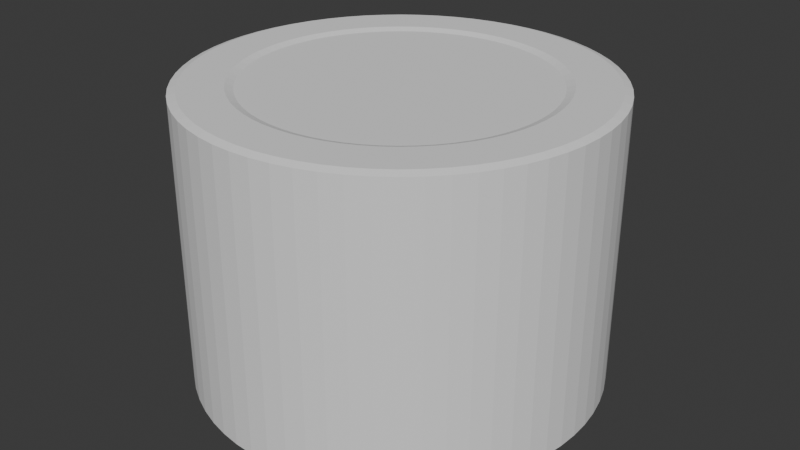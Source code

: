 # Source: major-leyline-node.blend  (saved by Blender 4.3.34; exported with 4.5.12 LTS)
import bpy
from mathutils import Matrix  # noqa: F401  (used for matrix-valued properties, if any)

bpy.ops.wm.read_factory_settings(use_empty=True)
scene = bpy.context.scene
scene.name = 'Scene'

# ---- collections
col_collection = bpy.data.collections.new('Collection'); scene.collection.children.link(col_collection)

# ---- world
world_world = bpy.data.worlds.new('World'); scene.world = world_world
world_world.use_nodes = True; world_world.node_tree.nodes.clear()
_N = world_world.node_tree.nodes; _L = world_world.node_tree.links
n0 = _N.new('ShaderNodeOutputWorld'); n0.name = 'World Output'; n0.location = (300, 300)
n1 = _N.new('ShaderNodeBackground'); n1.name = 'Background'; n1.location = (10, 300)
n1.inputs[0].default_value = (0.05088, 0.05088, 0.05088, 1.0)
_L.new(n1.outputs[0], n0.inputs[0])
n0.is_active_output = True
world_world.color = (0.05088, 0.05088, 0.05088)
world_world.sun_shadow_jitter_overblur = 0.0

# ---- meshes
me_cylinder = bpy.data.meshes.new('Cylinder')
me_cylinder.from_pydata([(-2.459e-07, 13.86, 0.1303), (-1.359, 13.8, 0.1303), (-2.705, 13.6, 0.1303), (-4.025, 13.27, 0.1303), (-5.306, 12.81, 0.1303), (-6.536, 12.23, 0.1303), (-7.703, 11.53, 0.1303), (-8.796, 10.72, 0.1303), (-9.804, 9.804, 0.1303), (-10.72, 8.796, 0.1303), (-11.53, 7.703, 0.1303), (-12.23, 6.536, 0.1303), (-12.81, 5.306, 0.1303), (-13.27, 4.025, 0.1303), (-13.6, 2.705, 0.1303), (-13.8, 1.359, 0.1303), (-13.86, -2.459e-07, 0.1303), (-13.8, -1.359, 0.1303), (-13.6, -2.705, 0.1303), (-13.27, -4.025, 0.1303), (-12.81, -5.306, 0.1303), (-12.23, -6.536, 0.1303), (-11.53, -7.703, 0.1303), (-10.72, -8.796, 0.1303), (-9.804, -9.804, 0.1303), (-8.796, -10.72, 0.1303), (-7.703, -11.53, 0.1303), (-6.536, -12.23, 0.1303), (-5.306, -12.81, 0.1303), (-4.025, -13.27, 0.1303), (-2.705, -13.6, 0.1303), (-1.359, -13.8, 0.1303), (2.459e-07, -13.86, 0.1303), (1.359, -13.8, 0.1303), (2.705, -13.6, 0.1303), (4.025, -13.27, 0.1303), (5.306, -12.81, 0.1303), (6.536, -12.23, 0.1303), (7.703, -11.53, 0.1303), (8.796, -10.72, 0.1303), (9.804, -9.804, 0.1303), (10.72, -8.796, 0.1303), (11.53, -7.703, 0.1303), (12.23, -6.536, 0.1303), (12.81, -5.306, 0.1303), (13.27, -4.025, 0.1303), (13.6, -2.705, 0.1303), (13.8, -1.359, 0.1303), (13.86, 2.459e-07, 0.1303), (13.8, 1.359, 0.1303), (13.6, 2.705, 0.1303), (13.27, 4.025, 0.1303), (12.81, 5.306, 0.1303), (12.23, 6.536, 0.1303), (11.53, 7.703, 0.1303), (10.72, 8.796, 0.1303), (9.804, 9.804, 0.1303), (8.796, 10.72, 0.1303), (7.703, 11.53, 0.1303), (6.536, 12.23, 0.1303), (5.306, 12.81, 0.1303), (4.025, 13.27, 0.1303), (2.705, 13.6, 0.1303), (1.359, 13.8, 0.1303), (0.0, 19.3, -27.25), (-1.892, 19.21, -27.25), (-3.765, 18.93, -27.25), (-5.603, 18.47, -27.25), (-7.386, 17.83, -27.25), (-9.098, 17.02, -27.25), (-10.72, 16.05, -27.25), (-12.24, 14.92, -27.25), (-13.65, 13.65, -27.25), (-14.92, 12.24, -27.25), (-16.05, 10.72, -27.25), (-17.02, 9.098, -27.25), (-17.83, 7.386, -27.25), (-18.47, 5.603, -27.25), (-18.93, 3.765, -27.25), (-19.21, 1.892, -27.25), (-19.3, 0.0, -27.25), (-19.21, -1.892, -27.25), (-18.93, -3.765, -27.25), (-18.47, -5.603, -27.25), (-17.83, -7.386, -27.25), (-17.02, -9.098, -27.25), (-16.05, -10.72, -27.25), (-14.92, -12.24, -27.25), (-13.65, -13.65, -27.25), (-12.24, -14.92, -27.25), (-10.72, -16.05, -27.25), (-9.098, -17.02, -27.25), (-7.386, -17.83, -27.25), (-5.603, -18.47, -27.25), (-3.765, -18.93, -27.25), (-1.892, -19.21, -27.25), (0.0, -19.3, -27.25), (1.892, -19.21, -27.25), (3.765, -18.93, -27.25), (5.603, -18.47, -27.25), (7.386, -17.83, -27.25), (9.098, -17.02, -27.25), (10.72, -16.05, -27.25), (12.24, -14.92, -27.25), (13.65, -13.65, -27.25), (14.92, -12.24, -27.25), (16.05, -10.72, -27.25), (17.02, -9.098, -27.25), (17.83, -7.386, -27.25), (18.47, -5.603, -27.25), (18.93, -3.765, -27.25), (19.21, -1.892, -27.25), (19.3, 0.0, -27.25), (19.21, 1.892, -27.25), (18.93, 3.765, -27.25), (18.47, 5.603, -27.25), (17.83, 7.386, -27.25), (17.02, 9.098, -27.25), (16.05, 10.72, -27.25), (14.92, 12.24, -27.25), (13.65, 13.65, -27.25), (12.24, 14.92, -27.25), (10.72, 16.05, -27.25), (9.098, 17.02, -27.25), (7.386, 17.83, -27.25), (5.603, 18.47, -27.25), (3.765, 18.93, -27.25), (1.892, 19.21, -27.25), (-1.892, 19.21, 0.1303), (0.0, 19.3, 0.1303), (-3.765, 18.93, 0.1303), (-5.603, 18.47, 0.1303), (-7.386, 17.83, 0.1303), (-9.098, 17.02, 0.1303), (-10.72, 16.05, 0.1303), (-12.24, 14.92, 0.1303), (-13.65, 13.65, 0.1303), (-14.92, 12.24, 0.1303), (-16.05, 10.72, 0.1303), (-17.02, 9.098, 0.1303), (-17.83, 7.386, 0.1303), (-18.47, 5.603, 0.1303), (-18.93, 3.765, 0.1303), (-19.21, 1.892, 0.1303), (-19.3, 0.0, 0.1303), (-19.21, -1.892, 0.1303), (-18.93, -3.765, 0.1303), (-18.47, -5.603, 0.1303), (-17.83, -7.386, 0.1303), (-17.02, -9.098, 0.1303), (-16.05, -10.72, 0.1303), (-14.92, -12.24, 0.1303), (-13.65, -13.65, 0.1303), (-12.24, -14.92, 0.1303), (-10.72, -16.05, 0.1303), (-9.098, -17.02, 0.1303), (-7.386, -17.83, 0.1303), (-5.603, -18.47, 0.1303), (-3.765, -18.93, 0.1303), (-1.892, -19.21, 0.1303), (0.0, -19.3, 0.1303), (1.892, -19.21, 0.1303), (3.765, -18.93, 0.1303), (5.603, -18.47, 0.1303), (7.386, -17.83, 0.1303), (9.098, -17.02, 0.1303), (10.72, -16.05, 0.1303), (12.24, -14.92, 0.1303), (13.65, -13.65, 0.1303), (14.92, -12.24, 0.1303), (16.05, -10.72, 0.1303), (17.02, -9.098, 0.1303), (17.83, -7.386, 0.1303), (18.47, -5.603, 0.1303), (18.93, -3.765, 0.1303), (19.21, -1.892, 0.1303), (19.3, 0.0, 0.1303), (19.21, 1.892, 0.1303), (18.93, 3.765, 0.1303), (18.47, 5.603, 0.1303), (17.83, 7.386, 0.1303), (17.02, 9.098, 0.1303), (16.05, 10.72, 0.1303), (14.92, 12.24, 0.1303), (13.65, 13.65, 0.1303), (12.24, 14.92, 0.1303), (10.72, 16.05, 0.1303), (9.098, 17.02, 0.1303), (7.386, 17.83, 0.1303), (5.603, 18.47, 0.1303), (3.765, 18.93, 0.1303), (1.892, 19.21, 0.1303), (-1.819, 18.47, 0.3709), (0.0, 18.56, 0.3709), (-3.621, 18.2, 0.3709), (-5.388, 17.76, 0.3709), (-7.103, 17.15, 0.3709), (-8.75, 16.37, 0.3709), (-10.31, 15.43, 0.3709), (-11.78, 14.35, 0.3709), (-13.12, 13.12, 0.3709), (-14.35, 11.78, 0.3709), (-15.43, 10.31, 0.3709), (-16.37, 8.75, 0.3709), (-17.15, 7.103, 0.3709), (-17.76, 5.388, 0.3709), (-18.2, 3.621, 0.3709), (-18.47, 1.819, 0.3709), (-18.56, 0.0, 0.3709), (-18.47, -1.819, 0.3709), (-18.2, -3.621, 0.3709), (-17.76, -5.388, 0.3709), (-17.15, -7.103, 0.3709), (-16.37, -8.75, 0.3709), (-15.43, -10.31, 0.3709), (-14.35, -11.78, 0.3709), (-13.12, -13.12, 0.3709), (-11.78, -14.35, 0.3709), (-10.31, -15.43, 0.3709), (-8.75, -16.37, 0.3709), (-7.103, -17.15, 0.3709), (-5.388, -17.76, 0.3709), (-3.621, -18.2, 0.3709), (-1.819, -18.47, 0.3709), (0.0, -18.56, 0.3709), (1.819, -18.47, 0.3709), (3.621, -18.2, 0.3709), (5.388, -17.76, 0.3709), (7.103, -17.15, 0.3709), (8.75, -16.37, 0.3709), (10.31, -15.43, 0.3709), (11.78, -14.35, 0.3709), (13.12, -13.12, 0.3709), (14.35, -11.78, 0.3709), (15.43, -10.31, 0.3709), (16.37, -8.75, 0.3709), (17.15, -7.103, 0.3709), (17.76, -5.388, 0.3709), (18.2, -3.621, 0.3709), (18.47, -1.819, 0.3709), (18.56, 0.0, 0.3709), (18.47, 1.819, 0.3709), (18.2, 3.621, 0.3709), (17.76, 5.388, 0.3709), (17.15, 7.103, 0.3709), (16.37, 8.75, 0.3709), (15.43, 10.31, 0.3709), (14.35, 11.78, 0.3709), (13.12, 13.12, 0.3709), (11.78, 14.35, 0.3709), (10.31, 15.43, 0.3709), (8.75, 16.37, 0.3709), (7.103, 17.15, 0.3709), (5.388, 17.76, 0.3709), (3.621, 18.2, 0.3709), (1.819, 18.47, 0.3709), (-1.431, 14.53, 0.3709), (0.0, 14.6, 0.3709), (-2.849, 14.32, 0.3709), (-4.239, 13.97, 0.3709), (-5.588, 13.49, 0.3709), (-6.883, 12.88, 0.3709), (-8.112, 12.14, 0.3709), (-9.263, 11.29, 0.3709), (-10.32, 10.32, 0.3709), (-11.29, 9.263, 0.3709), (-12.14, 8.112, 0.3709), (-12.88, 6.883, 0.3709), (-13.49, 5.588, 0.3709), (-13.97, 4.239, 0.3709), (-14.32, 2.849, 0.3709), (-14.53, 1.431, 0.3709), (-14.6, 0.0, 0.3709), (-14.53, -1.431, 0.3709), (-14.32, -2.849, 0.3709), (-13.97, -4.239, 0.3709), (-13.49, -5.588, 0.3709), (-12.88, -6.883, 0.3709), (-12.14, -8.112, 0.3709), (-11.29, -9.263, 0.3709), (-10.32, -10.32, 0.3709), (-9.263, -11.29, 0.3709), (-8.112, -12.14, 0.3709), (-6.883, -12.88, 0.3709), (-5.588, -13.49, 0.3709), (-4.239, -13.97, 0.3709), (-2.849, -14.32, 0.3709), (-1.431, -14.53, 0.3709), (0.0, -14.6, 0.3709), (1.431, -14.53, 0.3709), (2.849, -14.32, 0.3709), (4.239, -13.97, 0.3709), (5.588, -13.49, 0.3709), (6.883, -12.88, 0.3709), (8.112, -12.14, 0.3709), (9.263, -11.29, 0.3709), (10.32, -10.32, 0.3709), (11.29, -9.263, 0.3709), (12.14, -8.112, 0.3709), (12.88, -6.883, 0.3709), (13.49, -5.588, 0.3709), (13.97, -4.239, 0.3709), (14.32, -2.849, 0.3709), (14.53, -1.431, 0.3709), (14.6, 0.0, 0.3709), (14.53, 1.431, 0.3709), (14.32, 2.849, 0.3709), (13.97, 4.239, 0.3709), (13.49, 5.588, 0.3709), (12.88, 6.883, 0.3709), (12.14, 8.112, 0.3709), (11.29, 9.263, 0.3709), (10.32, 10.32, 0.3709), (9.263, 11.29, 0.3709), (8.112, 12.14, 0.3709), (6.883, 12.88, 0.3709), (5.588, 13.49, 0.3709), (4.239, 13.97, 0.3709), (2.849, 14.32, 0.3709), (1.431, 14.53, 0.3709)], [], [(1, 2, 3, 4, 5, 6, 7, 8, 9, 10, 11, 12, 13, 14, 15, 16, 17, 18, 19, 20, 21, 22, 23, 24, 25, 26, 27, 28, 29, 30, 31, 32, 33, 34, 35, 36, 37, 38, 39, 40, 41, 42, 43, 44, 45, 46, 47, 48, 49, 50, 51, 52, 53, 54, 55, 56, 57, 58, 59, 60, 61, 62, 63, 0), (65, 64, 127, 126, 125, 124, 123, 122, 121, 120, 119, 118, 117, 116, 115, 114, 113, 112, 111, 110, 109, 108, 107, 106, 105, 104, 103, 102, 101, 100, 99, 98, 97, 96, 95, 94, 93, 92, 91, 90, 89, 88, 87, 86, 85, 84, 83, 82, 81, 80, 79, 78, 77, 76, 75, 74, 73, 72, 71, 70, 69, 68, 67, 66), (168, 104, 105, 169), (142, 78, 79, 143), (169, 105, 106, 170), (143, 79, 80, 144), (170, 106, 107, 171), (144, 80, 81, 145), (171, 107, 108, 172), (145, 81, 82, 146), (172, 108, 109, 173), (146, 82, 83, 147), (173, 109, 110, 174), (147, 83, 84, 148), (174, 110, 111, 175), (148, 84, 85, 149), (175, 111, 112, 176), (149, 85, 86, 150), (176, 112, 113, 177), (150, 86, 87, 151), (177, 113, 114, 178), (151, 87, 88, 152), (178, 114, 115, 179), (152, 88, 89, 153), (179, 115, 116, 180), (153, 89, 90, 154), (180, 116, 117, 181), (154, 90, 91, 155), (129, 64, 65, 128), (181, 117, 118, 182), (155, 91, 92, 156), (128, 65, 66, 130), (182, 118, 119, 183), (156, 92, 93, 157), (130, 66, 67, 131), (183, 119, 120, 184), (157, 93, 94, 158), (131, 67, 68, 132), (184, 120, 121, 185), (158, 94, 95, 159), (132, 68, 69, 133), (185, 121, 122, 186), (159, 95, 96, 160), (133, 69, 70, 134), (186, 122, 123, 187), (160, 96, 97, 161), (134, 70, 71, 135), (187, 123, 124, 188), (161, 97, 98, 162), (135, 71, 72, 136), (188, 124, 125, 189), (162, 98, 99, 163), (136, 72, 73, 137), (189, 125, 126, 190), (163, 99, 100, 164), (137, 73, 74, 138), (190, 126, 127, 191), (164, 100, 101, 165), (138, 74, 75, 139), (191, 127, 64, 129), (165, 101, 102, 166), (139, 75, 76, 140), (166, 102, 103, 167), (140, 76, 77, 141), (167, 103, 104, 168), (141, 77, 78, 142), (192, 193, 129, 128), (194, 192, 128, 130), (195, 194, 130, 131), (196, 195, 131, 132), (197, 196, 132, 133), (198, 197, 133, 134), (199, 198, 134, 135), (200, 199, 135, 136), (201, 200, 136, 137), (202, 201, 137, 138), (203, 202, 138, 139), (204, 203, 139, 140), (205, 204, 140, 141), (206, 205, 141, 142), (207, 206, 142, 143), (208, 207, 143, 144), (209, 208, 144, 145), (210, 209, 145, 146), (211, 210, 146, 147), (212, 211, 147, 148), (213, 212, 148, 149), (214, 213, 149, 150), (215, 214, 150, 151), (216, 215, 151, 152), (217, 216, 152, 153), (218, 217, 153, 154), (219, 218, 154, 155), (220, 219, 155, 156), (221, 220, 156, 157), (222, 221, 157, 158), (223, 222, 158, 159), (224, 223, 159, 160), (225, 224, 160, 161), (226, 225, 161, 162), (227, 226, 162, 163), (228, 227, 163, 164), (229, 228, 164, 165), (230, 229, 165, 166), (231, 230, 166, 167), (232, 231, 167, 168), (233, 232, 168, 169), (234, 233, 169, 170), (235, 234, 170, 171), (236, 235, 171, 172), (237, 236, 172, 173), (238, 237, 173, 174), (239, 238, 174, 175), (240, 239, 175, 176), (241, 240, 176, 177), (242, 241, 177, 178), (243, 242, 178, 179), (244, 243, 179, 180), (245, 244, 180, 181), (246, 245, 181, 182), (247, 246, 182, 183), (248, 247, 183, 184), (249, 248, 184, 185), (250, 249, 185, 186), (251, 250, 186, 187), (252, 251, 187, 188), (253, 252, 188, 189), (254, 253, 189, 190), (255, 254, 190, 191), (193, 255, 191, 129), (256, 257, 193, 192), (258, 256, 192, 194), (259, 258, 194, 195), (260, 259, 195, 196), (261, 260, 196, 197), (262, 261, 197, 198), (263, 262, 198, 199), (264, 263, 199, 200), (265, 264, 200, 201), (266, 265, 201, 202), (267, 266, 202, 203), (268, 267, 203, 204), (269, 268, 204, 205), (270, 269, 205, 206), (271, 270, 206, 207), (272, 271, 207, 208), (273, 272, 208, 209), (274, 273, 209, 210), (275, 274, 210, 211), (276, 275, 211, 212), (277, 276, 212, 213), (278, 277, 213, 214), (279, 278, 214, 215), (280, 279, 215, 216), (281, 280, 216, 217), (282, 281, 217, 218), (283, 282, 218, 219), (284, 283, 219, 220), (285, 284, 220, 221), (286, 285, 221, 222), (287, 286, 222, 223), (288, 287, 223, 224), (289, 288, 224, 225), (290, 289, 225, 226), (291, 290, 226, 227), (292, 291, 227, 228), (293, 292, 228, 229), (294, 293, 229, 230), (295, 294, 230, 231), (296, 295, 231, 232), (297, 296, 232, 233), (298, 297, 233, 234), (299, 298, 234, 235), (300, 299, 235, 236), (301, 300, 236, 237), (302, 301, 237, 238), (303, 302, 238, 239), (304, 303, 239, 240), (305, 304, 240, 241), (306, 305, 241, 242), (307, 306, 242, 243), (308, 307, 243, 244), (309, 308, 244, 245), (310, 309, 245, 246), (311, 310, 246, 247), (312, 311, 247, 248), (313, 312, 248, 249), (314, 313, 249, 250), (315, 314, 250, 251), (316, 315, 251, 252), (317, 316, 252, 253), (318, 317, 253, 254), (319, 318, 254, 255), (257, 319, 255, 193), (1, 0, 257, 256), (2, 1, 256, 258), (3, 2, 258, 259), (4, 3, 259, 260), (5, 4, 260, 261), (6, 5, 261, 262), (7, 6, 262, 263), (8, 7, 263, 264), (9, 8, 264, 265), (10, 9, 265, 266), (11, 10, 266, 267), (12, 11, 267, 268), (13, 12, 268, 269), (14, 13, 269, 270), (15, 14, 270, 271), (16, 15, 271, 272), (17, 16, 272, 273), (18, 17, 273, 274), (19, 18, 274, 275), (20, 19, 275, 276), (21, 20, 276, 277), (22, 21, 277, 278), (23, 22, 278, 279), (24, 23, 279, 280), (25, 24, 280, 281), (26, 25, 281, 282), (27, 26, 282, 283), (28, 27, 283, 284), (29, 28, 284, 285), (30, 29, 285, 286), (31, 30, 286, 287), (32, 31, 287, 288), (33, 32, 288, 289), (34, 33, 289, 290), (35, 34, 290, 291), (36, 35, 291, 292), (37, 36, 292, 293), (38, 37, 293, 294), (39, 38, 294, 295), (40, 39, 295, 296), (41, 40, 296, 297), (42, 41, 297, 298), (43, 42, 298, 299), (44, 43, 299, 300), (45, 44, 300, 301), (46, 45, 301, 302), (47, 46, 302, 303), (48, 47, 303, 304), (49, 48, 304, 305), (50, 49, 305, 306), (51, 50, 306, 307), (52, 51, 307, 308), (53, 52, 308, 309), (54, 53, 309, 310), (55, 54, 310, 311), (56, 55, 311, 312), (57, 56, 312, 313), (58, 57, 313, 314), (59, 58, 314, 315), (60, 59, 315, 316), (61, 60, 316, 317), (62, 61, 317, 318), (63, 62, 318, 319), (0, 63, 319, 257)])
_uv = me_cylinder.uv_layers.new(name='UVMap')
_uv.uv.foreach_set('vector', [0.0, 0.0, 0.0, 0.0, 0.0, 0.0, 0.0, 0.0, 0.0, 0.0, 0.0, 0.0, 0.0, 0.0, 0.0, 0.0, 0.0, 0.0, 0.0, 0.0, 0.0, 0.0, 0.0, 0.0, 0.0, 0.0, 0.0, 0.0, 0.0, 0.0, 0.0, 0.0, 0.0, 0.0, 0.0, 0.0, 0.0, 0.0, 0.0, 0.0, 0.0, 0.0, 0.0, 0.0, 0.0, 0.0, 0.0, 0.0, 0.0, 0.0, 0.0, 0.0, 0.0, 0.0, 0.0, 0.0, 0.0, 0.0, 0.0, 0.0, 0.0, 0.0, 0.0, 0.0, 0.0, 0.0, 0.0, 0.0, 0.0, 0.0, 0.0, 0.0, 0.0, 0.0, 0.0, 0.0, 0.0, 0.0, 0.0, 0.0, 0.0, 0.0, 0.0, 0.0, 0.0, 0.0, 0.0, 0.0, 0.0, 0.0, 0.0, 0.0, 0.0, 0.0, 0.0, 0.0, 0.0, 0.0, 0.0, 0.0, 0.0, 0.0, 0.0, 0.0, 0.0, 0.0, 0.0, 0.0, 0.0, 0.0, 0.0, 0.0, 0.0, 0.0, 0.0, 0.0, 0.0, 0.0, 0.0, 0.0, 0.0, 0.0, 0.0, 0.0, 0.0, 0.0, 0.0, 0.0, 0.0, 0.0, 0.0, 0.0, 0.0, 0.0, 0.0, 0.0, 0.0, 0.0, 0.0, 0.0, 0.0, 0.0, 0.0, 0.0, 0.0, 0.0, 0.0, 0.0, 0.0, 0.0, 0.0, 0.0, 0.0, 0.0, 0.0, 0.0, 0.0, 0.0, 0.0, 0.0, 0.0, 0.0, 0.0, 0.0, 0.0, 0.0, 0.0, 0.0, 0.0, 0.0, 0.0, 0.0, 0.0, 0.0, 0.0, 0.0, 0.0, 0.0, 0.0, 0.0, 0.0, 0.0, 0.0, 0.0, 0.0, 0.0, 0.0, 0.0, 0.0, 0.0, 0.0, 0.0, 0.0, 0.0, 0.0, 0.0, 0.0, 0.0, 0.0, 0.0, 0.0, 0.0, 0.0, 0.0, 0.0, 0.0, 0.0, 0.0, 0.0, 0.0, 0.0, 0.0, 0.0, 0.0, 0.0, 0.0, 0.0, 0.0, 0.0, 0.0, 0.0, 0.0, 0.0, 0.0, 0.0, 0.0, 0.0, 0.0, 0.0, 0.0, 0.0, 0.0, 0.0, 0.0, 0.0, 0.0, 0.0, 0.0, 0.0, 0.0, 0.0, 0.0, 0.0, 0.0, 0.0, 0.0, 0.0, 0.0, 0.0, 0.0, 0.0, 0.0, 0.0, 0.0, 0.0, 0.0, 0.0, 0.0, 0.0, 0.0, 0.0, 0.0, 0.0, 0.0, 0.0, 0.0, 0.0, 0.0, 0.0, 0.0, 0.0, 0.0, 0.0, 0.0, 0.0, 0.0, 0.0, 0.0, 0.0, 0.0, 0.0, 0.0, 0.0, 0.0, 0.0, 0.0, 0.0, 0.0, 0.0, 0.0, 0.0, 0.0, 0.0, 0.0, 0.0, 0.0, 0.0, 0.0, 0.0, 0.0, 0.0, 0.0, 0.0, 0.0, 0.0, 0.0, 0.0, 0.0, 0.0, 0.0, 0.0, 0.0, 0.0, 0.0, 0.0, 0.0, 0.0, 0.0, 0.0, 0.0, 0.0, 0.0, 0.0, 0.0, 0.0, 0.0, 0.0, 0.0, 0.0, 0.0, 0.0, 0.0, 0.0, 0.0, 0.0, 0.0, 0.0, 0.0, 0.0, 0.0, 0.0, 0.0, 0.0, 0.0, 0.0, 0.0, 0.0, 0.0, 0.0, 0.0, 0.0, 0.0, 0.0, 0.0, 0.0, 0.0, 0.0, 0.0, 0.0, 0.0, 0.0, 0.0, 0.0, 0.0, 0.0, 0.0, 0.0, 0.0, 0.0, 0.0, 0.0, 0.0, 0.0, 0.0, 0.0, 0.0, 0.0, 0.0, 0.0, 0.0, 0.0, 0.0, 0.0, 0.0, 0.0, 0.0, 0.0, 0.0, 0.0, 0.0, 0.0, 0.0, 0.0, 0.0, 0.0, 0.0, 0.0, 0.0, 0.0, 0.0, 0.0, 0.0, 0.0, 0.0, 0.0, 0.0, 0.0, 0.0, 0.0, 0.0, 0.0, 0.0, 0.0, 0.0, 0.0, 0.0, 0.0, 0.0, 0.0, 0.0, 0.0, 0.0, 0.0, 0.0, 0.0, 0.0, 0.0, 0.0, 0.0, 0.0, 0.0, 0.0, 0.0, 0.0, 0.0, 0.0, 0.0, 0.0, 0.0, 0.0, 0.0, 0.0, 0.0, 0.0, 0.0, 0.0, 0.0, 0.0, 0.0, 0.0, 0.0, 0.0, 0.0, 0.0, 0.0, 0.0, 0.0, 0.0, 0.0, 0.0, 0.0, 0.0, 0.0, 0.0, 0.0, 0.0, 0.0, 0.0, 0.0, 0.0, 0.0, 0.0, 0.0, 0.0, 0.0, 0.0, 0.0, 0.0, 0.0, 0.0, 0.0, 0.0, 0.0, 0.0, 0.0, 0.0, 0.0, 0.0, 0.0, 0.0, 0.0, 0.0, 0.0, 0.0, 0.0, 0.0, 0.0, 0.0, 0.0, 0.0, 0.0, 0.0, 0.0, 0.0, 0.0, 0.0, 0.0, 0.0, 0.0, 0.0, 0.0, 0.0, 0.0, 0.0, 0.0, 0.0, 0.0, 0.0, 0.0, 0.0, 0.0, 0.0, 0.0, 0.0, 0.0, 0.0, 0.0, 0.0, 0.0, 0.0, 0.0, 0.0, 0.0, 0.0, 0.0, 0.0, 0.0, 0.0, 0.0, 0.0, 0.0, 0.0, 0.0, 0.0, 0.0, 0.0, 0.0, 0.0, 0.0, 0.0, 0.0, 0.0, 0.0, 0.0, 0.0, 0.0, 0.0, 0.0, 0.0, 0.0, 0.0, 0.0, 0.0, 0.0, 0.0, 0.0, 0.0, 0.0, 0.0, 0.0, 0.0, 0.0, 0.0, 0.0, 0.0, 0.0, 0.0, 0.0, 0.0, 0.0, 0.0, 0.0, 0.0, 0.0, 0.0, 0.0, 0.0, 0.0, 0.0, 0.0, 0.0, 0.0, 0.0, 0.0, 0.0, 0.0, 0.0, 0.0, 0.0, 0.0, 0.0, 0.0, 0.0, 0.0, 0.0, 0.0, 0.0, 0.0, 0.0, 0.0, 0.0, 0.0, 0.0, 0.0, 0.0, 0.0, 0.0, 0.0, 0.0, 0.0, 0.0, 0.0, 0.0, 0.0, 0.0, 0.0, 0.0, 0.0, 0.0, 0.0, 0.0, 0.0, 0.0, 0.0, 0.0, 0.0, 0.0, 0.0, 0.0, 0.0, 0.0, 0.0, 0.0, 0.0, 0.0, 0.0, 0.0, 0.0, 0.0, 0.0, 0.0, 0.0, 0.0, 0.0, 0.0, 0.0, 0.0, 0.0, 0.0, 0.0, 0.0, 0.0, 0.0, 0.0, 0.0, 0.0, 0.0, 0.0, 0.0, 0.0, 0.0, 0.0, 0.0, 0.0, 0.0, 0.0, 0.0, 0.0, 0.0, 0.0, 0.0, 0.0, 0.0, 0.0, 0.0, 0.0, 0.0, 0.0, 0.0, 0.0, 0.0, 0.0, 0.0, 0.0, 0.0, 0.0, 0.0, 0.0, 0.0, 0.0, 0.0, 0.0, 0.0, 0.0, 0.0, 0.0, 0.0, 0.0, 0.0, 0.0, 0.0, 0.0, 0.0, 0.0, 0.0, 0.0, 0.0, 0.0, 0.0, 0.0, 0.0, 0.0, 0.0, 0.0, 0.0, 0.0, 0.0, 0.0, 0.0, 0.0, 0.0, 0.0, 0.0, 0.0, 0.0, 0.0, 0.0, 0.0, 0.0, 0.0, 0.0, 0.0, 0.0, 0.0, 0.0, 0.0, 0.0, 0.0, 0.0, 0.0, 0.0, 0.0, 0.0, 0.0, 0.0, 0.0, 0.0, 0.0, 0.0, 0.0, 0.0, 0.0, 0.0, 0.0, 0.0, 0.0, 0.0, 0.0, 0.0, 0.0, 0.0, 0.0, 0.0, 0.0, 0.0, 0.0, 0.0, 0.0, 0.0, 0.0, 0.0, 0.0, 0.0, 0.0, 0.0, 0.0, 0.0, 0.0, 0.0, 0.0, 0.0, 0.0, 0.0, 0.0, 0.0, 0.0, 0.0, 0.0, 0.0, 0.0, 0.0, 0.0, 0.0, 0.0, 0.0, 0.0, 0.0, 0.0, 0.0, 0.0, 0.0, 0.0, 0.0, 0.0, 0.0, 0.0, 0.0, 0.0, 0.0, 0.0, 0.0, 0.0, 0.0, 0.0, 0.0, 0.0, 0.0, 0.0, 0.0, 0.0, 0.0, 0.0, 0.0, 0.0, 0.0, 0.0, 0.0, 0.0, 0.0, 0.0, 0.0, 0.0, 0.0, 0.0, 0.0, 0.0, 0.0, 0.0, 0.0, 0.0, 0.0, 0.0, 0.0, 0.0, 0.0, 0.0, 0.0, 0.0, 0.0, 0.0, 0.0, 0.0, 0.0, 0.0, 0.0, 0.0, 0.0, 0.0, 0.0, 0.0, 0.0, 0.0, 0.0, 0.0, 0.0, 0.0, 0.0, 0.0, 0.0, 0.0, 0.0, 0.0, 0.0, 0.0, 0.0, 0.0, 0.0, 0.0, 0.0, 0.0, 0.0, 0.0, 0.0, 0.0, 0.0, 0.0, 0.0, 0.0, 0.0, 0.0, 0.0, 0.0, 0.0, 0.0, 0.0, 0.0, 0.0, 0.0, 0.0, 0.0, 0.0, 0.0, 0.0, 0.0, 0.0, 0.0, 0.0, 0.0, 0.0, 0.0, 0.0, 0.0, 0.0, 0.0, 0.0, 0.0, 0.0, 0.0, 0.0, 0.0, 0.0, 0.0, 0.0, 0.0, 0.0, 0.0, 0.0, 0.0, 0.0, 0.0, 0.0, 0.0, 0.0, 0.0, 0.0, 0.0, 0.0, 0.0, 0.0, 0.0, 0.0, 0.0, 0.0, 0.0, 0.0, 0.0, 0.0, 0.0, 0.0, 0.0, 0.0, 0.0, 0.0, 0.0, 0.0, 0.0, 0.0, 0.0, 0.0, 0.0, 0.0, 0.0, 0.0, 0.0, 0.0, 0.0, 0.0, 0.0, 0.0, 0.0, 0.0, 0.0, 0.0, 0.0, 0.0, 0.0, 0.0, 0.0, 0.0, 0.0, 0.0, 0.0, 0.0, 0.0, 0.0, 0.0, 0.0, 0.0, 0.0, 0.0, 0.0, 0.0, 0.0, 0.0, 0.0, 0.0, 0.0, 0.0, 0.0, 0.0, 0.0, 0.0, 0.0, 0.0, 0.0, 0.0, 0.0, 0.0, 0.0, 0.0, 0.0, 0.0, 0.0, 0.0, 0.0, 0.0, 0.0, 0.0, 0.0, 0.0, 0.0, 0.0, 0.0, 0.0, 0.0, 0.0, 0.0, 0.0, 0.0, 0.0, 0.0, 0.0, 0.0, 0.0, 0.0, 0.0, 0.0, 0.0, 0.0, 0.0, 0.0, 0.0, 0.0, 0.0, 0.0, 0.0, 0.0, 0.0, 0.0, 0.0, 0.0, 0.0, 0.0, 0.0, 0.0, 0.0, 0.0, 0.0, 0.0, 0.0, 0.0, 0.0, 0.0, 0.0, 0.0, 0.0, 0.0, 0.0, 0.0, 0.0, 0.0, 0.0, 0.0, 0.0, 0.0, 0.0, 0.0, 0.0, 0.0, 0.0, 0.0, 0.0, 0.0, 0.0, 0.0, 0.0, 0.0, 0.0, 0.0, 0.0, 0.0, 0.0, 0.0, 0.0, 0.0, 0.0, 0.0, 0.0, 0.0, 0.0, 0.0, 0.0, 0.0, 0.0, 0.0, 0.0, 0.0, 0.0, 0.0, 0.0, 0.0, 0.0, 0.0, 0.0, 0.0, 0.0, 0.0, 0.0, 0.0, 0.0, 0.0, 0.0, 0.0, 0.0, 0.0, 0.0, 0.0, 0.0, 0.0, 0.0, 0.0, 0.0, 0.0, 0.0, 0.0, 0.0, 0.0, 0.0, 0.0, 0.0, 0.0, 0.0, 0.0, 0.0, 0.0, 0.0, 0.0, 0.0, 0.0, 0.0, 0.0, 0.0, 0.0, 0.0, 0.0, 0.0, 0.0, 0.0, 0.0, 0.0, 0.0, 0.0, 0.0, 0.0, 0.0, 0.0, 0.0, 0.0, 0.0, 0.0, 0.0, 0.0, 0.0, 0.0, 0.0, 0.0, 0.0, 0.0, 0.0, 0.0, 0.0, 0.0, 0.0, 0.0, 0.0, 0.0, 0.0, 0.0, 0.0, 0.0, 0.0, 0.0, 0.0, 0.0, 0.0, 0.0, 0.0, 0.0, 0.0, 0.0, 0.0, 0.0, 0.0, 0.0, 0.0, 0.0, 0.0, 0.0, 0.0, 0.0, 0.0, 0.0, 0.0, 0.0, 0.0, 0.0, 0.0, 0.0, 0.0, 0.0, 0.0, 0.0, 0.0, 0.0, 0.0, 0.0, 0.0, 0.0, 0.0, 0.0, 0.0, 0.0, 0.0, 0.0, 0.0, 0.0, 0.0, 0.0, 0.0, 0.0, 0.0, 0.0, 0.0, 0.0, 0.0, 0.0, 0.0, 0.0, 0.0, 0.0, 0.0, 0.0, 0.0, 0.0, 0.0, 0.0, 0.0, 0.0, 0.0, 0.0, 0.0, 0.0, 0.0, 0.0, 0.0, 0.0, 0.0, 0.0, 0.0, 0.0, 0.0, 0.0, 0.0, 0.0, 0.0, 0.0, 0.0, 0.0, 0.0, 0.0, 0.0, 0.0, 0.0, 0.0, 0.0, 0.0, 0.0, 0.0, 0.0, 0.0, 0.0, 0.0, 0.0, 0.0, 0.0, 0.0, 0.0, 0.0, 0.0, 0.0, 0.0, 0.0, 0.0, 0.0, 0.0, 0.0, 0.0, 0.0, 0.0, 0.0, 0.0, 0.0, 0.0, 0.0, 0.0, 0.0, 0.0, 0.0, 0.0, 0.0, 0.0, 0.0, 0.0, 0.0, 0.0, 0.0, 0.0, 0.0, 0.0, 0.0, 0.0, 0.0, 0.0, 0.0, 0.0, 0.0, 0.0, 0.0, 0.0, 0.0, 0.0, 0.0, 0.0, 0.0, 0.0, 0.0, 0.0, 0.0, 0.0, 0.0, 0.0, 0.0, 0.0, 0.0, 0.0, 0.0, 0.0, 0.0, 0.0, 0.0, 0.0, 0.0, 0.0, 0.0, 0.0, 0.0, 0.0, 0.0, 0.0, 0.0, 0.0, 0.0, 0.0, 0.0, 0.0, 0.0, 0.0, 0.0, 0.0, 0.0, 0.0, 0.0, 0.0, 0.0, 0.0, 0.0, 0.0, 0.0, 0.0, 0.0, 0.0, 0.0, 0.0, 0.0, 0.0, 0.0, 0.0, 0.0, 0.0, 0.0, 0.0, 0.0, 0.0, 0.0, 0.0, 0.0, 0.0, 0.0, 0.0, 0.0, 0.0, 0.0, 0.0, 0.0, 0.0, 0.0, 0.0, 0.0, 0.0, 0.0, 0.0, 0.0, 0.0, 0.0, 0.0, 0.0, 0.0, 0.0, 0.0, 0.0, 0.0, 0.0, 0.0, 0.0, 0.0, 0.0, 0.0, 0.0, 0.0, 0.0, 0.0, 0.0, 0.0, 0.0, 0.0, 0.0, 0.0, 0.0, 0.0, 0.0, 0.0, 0.0, 0.0, 0.0, 0.0, 0.0, 0.0, 0.0, 0.0, 0.0, 0.0, 0.0, 0.0, 0.0, 0.0, 0.0, 0.0, 0.0, 0.0, 0.0, 0.0, 0.0, 0.0, 0.0, 0.0, 0.0, 0.0, 0.0, 0.0, 0.0, 0.0, 0.0, 0.0, 0.0, 0.0, 0.0, 0.0, 0.0, 0.0, 0.0, 0.0, 0.0, 0.0, 0.0, 0.0, 0.0, 0.0, 0.0, 0.0, 0.0, 0.0, 0.0, 0.0, 0.0, 0.0, 0.0, 0.0, 0.0, 0.0, 0.0, 0.0, 0.0, 0.0, 0.0, 0.0, 0.0, 0.0, 0.0, 0.0, 0.0, 0.0, 0.0, 0.0, 0.0, 0.0, 0.0, 0.0, 0.0, 0.0, 0.0, 0.0, 0.0, 0.0, 0.0, 0.0, 0.0, 0.0, 0.0, 0.0, 0.0, 0.0, 0.0, 0.0, 0.0, 0.0, 0.0, 0.0, 0.0, 0.0, 0.0, 0.0, 0.0, 0.0, 0.0, 0.0, 0.0, 0.0, 0.0, 0.0, 0.0, 0.0, 0.0, 0.0, 0.0, 0.0, 0.0, 0.0, 0.0, 0.0, 0.0, 0.0, 0.0, 0.0, 0.0, 0.0, 0.0, 0.0, 0.0, 0.0, 0.0, 0.0, 0.0, 0.0, 0.0, 0.0, 0.0, 0.0, 0.0, 0.0, 0.0, 0.0, 0.0, 0.0, 0.0, 0.0, 0.0, 0.0, 0.0, 0.0, 0.0, 0.0, 0.0, 0.0, 0.0, 0.0, 0.0, 0.0, 0.0, 0.0, 0.0, 0.0, 0.0, 0.0, 0.0, 0.0, 0.0, 0.0, 0.0, 0.0, 0.0, 0.0, 0.0, 0.0, 0.0, 0.0, 0.0, 0.0, 0.0, 0.0, 0.0, 0.0, 0.0, 0.0, 0.0, 0.0, 0.0, 0.0, 0.0, 0.0, 0.0, 0.0, 0.0, 0.0, 0.0, 0.0, 0.0, 0.0, 0.0, 0.0, 0.0, 0.0, 0.0, 0.0, 0.0, 0.0, 0.0, 0.0, 0.0, 0.0, 0.0, 0.0, 0.0, 0.0, 0.0, 0.0, 0.0, 0.0, 0.0, 0.0, 0.0, 0.0, 0.0, 0.0, 0.0, 0.0, 0.0, 0.0, 0.0, 0.0, 0.0, 0.0, 0.0, 0.0, 0.0, 0.0, 0.0, 0.0, 0.0, 0.0, 0.0, 0.0, 0.0, 0.0, 0.0, 0.0, 0.0, 0.0, 0.0, 0.0, 0.0, 0.0, 0.0, 0.0, 0.0, 0.0, 0.0, 0.0, 0.0, 0.0, 0.0, 0.0, 0.0, 0.0, 0.0, 0.0, 0.0, 0.0, 0.0, 0.0, 0.0, 0.0, 0.0, 0.0, 0.0, 0.0, 0.0, 0.0, 0.0, 0.0, 0.0, 0.0, 0.0, 0.0, 0.0, 0.0, 0.0, 0.0, 0.0, 0.0, 0.0, 0.0, 0.0, 0.0, 0.0, 0.0, 0.0, 0.0, 0.0, 0.0, 0.0, 0.0, 0.0, 0.0, 0.0, 0.0, 0.0, 0.0, 0.0, 0.0, 0.0, 0.0, 0.0, 0.0, 0.0, 0.0, 0.0, 0.0, 0.0, 0.0, 0.0, 0.0, 0.0, 0.0, 0.0, 0.0, 0.0, 0.0, 0.0, 0.0, 0.0, 0.0, 0.0, 0.0, 0.0, 0.0, 0.0, 0.0, 0.0, 0.0, 0.0, 0.0, 0.0, 0.0, 0.0, 0.0, 0.0, 0.0, 0.0, 0.0, 0.0, 0.0, 0.0, 0.0, 0.0, 0.0, 0.0, 0.0, 0.0, 0.0, 0.0, 0.0, 0.0, 0.0, 0.0, 0.0, 0.0, 0.0, 0.0, 0.0, 0.0, 0.0, 0.0, 0.0, 0.0, 0.0, 0.0, 0.0, 0.0, 0.0, 0.0, 0.0, 0.0, 0.0, 0.0, 0.0, 0.0, 0.0, 0.0, 0.0, 0.0, 0.0, 0.0, 0.0, 0.0, 0.0, 0.0, 0.0, 0.0, 0.0, 0.0, 0.0, 0.0, 0.0, 0.0, 0.0, 0.0, 0.0, 0.0, 0.0, 0.0, 0.0, 0.0, 0.0, 0.0, 0.0, 0.0, 0.0, 0.0, 0.0, 0.0, 0.0, 0.0, 0.0, 0.0, 0.0, 0.0, 0.0, 0.0, 0.0, 0.0, 0.0, 0.0, 0.0, 0.0, 0.0, 0.0, 0.0, 0.0, 0.0, 0.0, 0.0, 0.0, 0.0, 0.0, 0.0, 0.0, 0.0, 0.0, 0.0, 0.0, 0.0, 0.0, 0.0, 0.0, 0.0, 0.0, 0.0, 0.0, 0.0, 0.0, 0.0, 0.0, 0.0, 0.0, 0.0, 0.0, 0.0, 0.0, 0.0, 0.0, 0.0, 0.0, 0.0, 0.0, 0.0, 0.0, 0.0, 0.0, 0.0, 0.0, 0.0, 0.0, 0.0, 0.0, 0.0, 0.0, 0.0, 0.0, 0.0, 0.0, 0.0, 0.0, 0.0, 0.0, 0.0, 0.0, 0.0, 0.0, 0.0, 0.0, 0.0, 0.0, 0.0, 0.0, 0.0, 0.0, 0.0, 0.0, 0.0, 0.0, 0.0, 0.0, 0.0, 0.0, 0.0, 0.0, 0.0, 0.0, 0.0, 0.0, 0.0, 0.0, 0.0, 0.0, 0.0, 0.0, 0.0, 0.0, 0.0, 0.0, 0.0, 0.0, 0.0, 0.0, 0.0, 0.0, 0.0, 0.0, 0.0, 0.0, 0.0, 0.0, 0.0, 0.0, 0.0, 0.0, 0.0, 0.0, 0.0, 0.0, 0.0, 0.0, 0.0, 0.0, 0.0, 0.0, 0.0, 0.0, 0.0, 0.0, 0.0, 0.0, 0.0, 0.0, 0.0, 0.0, 0.0, 0.0, 0.0, 0.0, 0.0, 0.0, 0.0, 0.0, 0.0, 0.0, 0.0, 0.0, 0.0, 0.0, 0.0, 0.0, 0.0, 0.0, 0.0, 0.0, 0.0, 0.0, 0.0, 0.0, 0.0, 0.0, 0.0, 0.0, 0.0, 0.0, 0.0, 0.0, 0.0, 0.0, 0.0, 0.0, 0.0, 0.0, 0.0, 0.0, 0.0, 0.0, 0.0, 0.0, 0.0, 0.0, 0.0, 0.0, 0.0, 0.0, 0.0, 0.0, 0.0, 0.0, 0.0, 0.0, 0.0, 0.0, 0.0, 0.0, 0.0, 0.0, 0.0, 0.0, 0.0, 0.0, 0.0, 0.0, 0.0, 0.0, 0.0, 0.0, 0.0, 0.0, 0.0, 0.0, 0.0, 0.0, 0.0, 0.0, 0.0, 0.0, 0.0, 0.0, 0.0, 0.0, 0.0, 0.0, 0.0, 0.0, 0.0, 0.0, 0.0, 0.0, 0.0, 0.0, 0.0, 0.0, 0.0, 0.0, 0.0, 0.0, 0.0, 0.0, 0.0, 0.0, 0.0, 0.0, 0.0, 0.0, 0.0, 0.0, 0.0, 0.0, 0.0, 0.0, 0.0, 0.0, 0.0, 0.0, 0.0, 0.0, 0.0, 0.0, 0.0, 0.0, 0.0, 0.0, 0.0, 0.0, 0.0, 0.0, 0.0, 0.0, 0.0, 0.0, 0.0, 0.0, 0.0, 0.0, 0.0, 0.0, 0.0, 0.0, 0.0, 0.0, 0.0, 0.0, 0.0, 0.0, 0.0, 0.0, 0.0, 0.0, 0.0, 0.0, 0.0, 0.0, 0.0, 0.0, 0.0, 0.0, 0.0, 0.0, 0.0, 0.0, 0.0, 0.0, 0.0, 0.0, 0.0, 0.0, 0.0, 0.0, 0.0, 0.0, 0.0, 0.0, 0.0, 0.0, 0.0, 0.0, 0.0, 0.0, 0.0, 0.0, 0.0, 0.0, 0.0, 0.0, 0.0, 0.0, 0.0, 0.0, 0.0, 0.0, 0.0, 0.0, 0.0, 0.0, 0.0, 0.0, 0.0, 0.0, 0.0, 0.0, 0.0, 0.0, 0.0, 0.0, 0.0, 0.0, 0.0, 0.0, 0.0, 0.0, 0.0, 0.0, 0.0, 0.0, 0.0, 0.0, 0.0, 0.0, 0.0, 0.0, 0.0, 0.0, 0.0, 0.0, 0.0, 0.0, 0.0, 0.0, 0.0, 0.0, 0.0, 0.0, 0.0, 0.0, 0.0, 0.0, 0.0, 0.0, 0.0, 0.0, 0.0, 0.0, 0.0, 0.0, 0.0, 0.0, 0.0, 0.0, 0.0, 0.0, 0.0, 0.0, 0.0, 0.0, 0.0, 0.0, 0.0, 0.0, 0.0, 0.0, 0.0, 0.0, 0.0, 0.0, 0.0, 0.0, 0.0, 0.0, 0.0, 0.0, 0.0, 0.0])
me_cylinder.update()

# ---- objects
ob_majorleylinenodebase = bpy.data.objects.new('MajorLeylineNodeBase', me_cylinder)

# ---- transforms, parenting, visibility, modifiers, constraints
ob_majorleylinenodebase.location = (0.0, 0.0, 0.0)

# ---- collection membership
col_collection.objects.link(ob_majorleylinenodebase)

# ---- scene / render settings (as saved in the file)
scene.frame_start = 1; scene.frame_end = 250; scene.frame_set(1)
scene.render.engine = 'BLENDER_EEVEE_NEXT'
bpy.context.view_layer.update()

# ---- added for rendering (the .blend has no active camera and no usable light): camera, sun
cam_auto = bpy.data.cameras.new('AutoCamera')
cam_auto.lens = 50.0
cam_auto.sensor_width = 36.0
cam_auto.clip_end = 1000.0
ob_auto_camera = bpy.data.objects.new('AutoCamera', cam_auto)
scene.collection.objects.link(ob_auto_camera)
ob_auto_camera.location = (56.6035, -67.9241, 31.8456)
ob_auto_camera.rotation_euler = (1.09748, -7.21219e-08, 0.694738)
scene.camera = ob_auto_camera
light_auto_sun = bpy.data.lights.new('AutoSun', 'SUN')
light_auto_sun.energy = 3.0
light_auto_sun.angle = 0.0523599
ob_auto_sun = bpy.data.objects.new('AutoSun', light_auto_sun)
scene.collection.objects.link(ob_auto_sun)
ob_auto_sun.rotation_euler = (0.872665, 0.174533, 0.523599)
bpy.context.view_layer.update()
